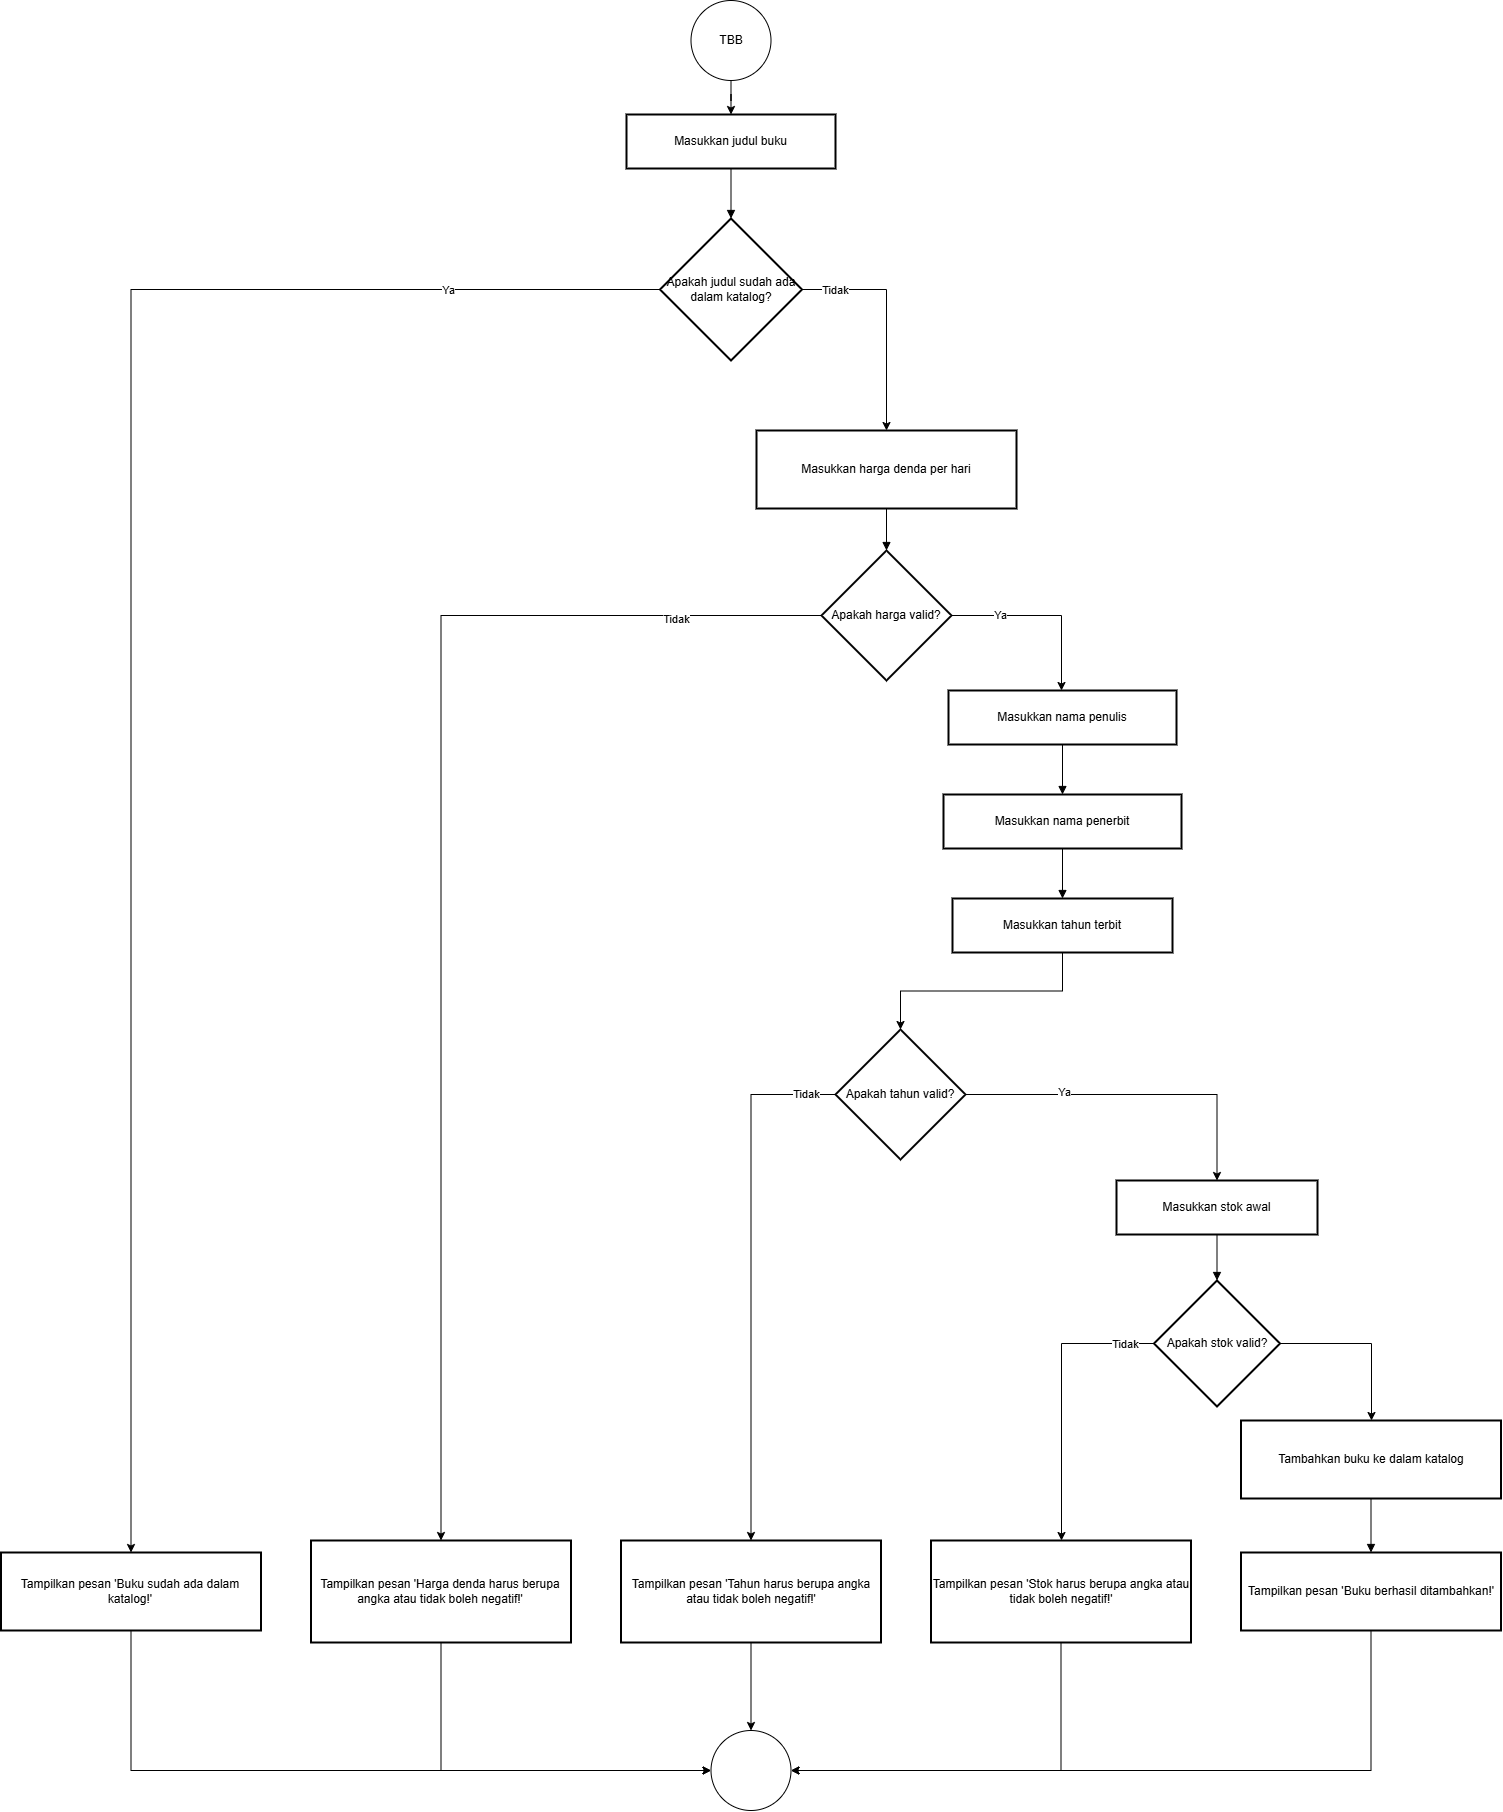

The diagram above was exported from draw.io. Its source (the exported page's mxGraphModel, read from the mxfile embedded in the PNG):
<mxGraphModel dx="2625" dy="1423" grid="1" gridSize="10" guides="1" tooltips="1" connect="1" arrows="1" fold="1" page="1" pageScale="1" pageWidth="827" pageHeight="1169" math="0" shadow="0">
  <root>
    <mxCell id="0" />
    <mxCell id="1" parent="0" />
    <mxCell id="60WPF5vsAByKOQw5VJZs-229" value="Masukkan judul buku" style="whiteSpace=wrap;strokeWidth=2;" vertex="1" parent="1">
      <mxGeometry x="665" y="124" width="209" height="54" as="geometry" />
    </mxCell>
    <mxCell id="60WPF5vsAByKOQw5VJZs-271" style="edgeStyle=orthogonalEdgeStyle;rounded=0;orthogonalLoop=1;jettySize=auto;html=1;" edge="1" parent="1" source="60WPF5vsAByKOQw5VJZs-230" target="60WPF5vsAByKOQw5VJZs-233">
      <mxGeometry relative="1" as="geometry">
        <Array as="points">
          <mxPoint x="925" y="299" />
        </Array>
      </mxGeometry>
    </mxCell>
    <mxCell id="60WPF5vsAByKOQw5VJZs-272" value="Tidak" style="edgeLabel;html=1;align=center;verticalAlign=middle;resizable=0;points=[];" vertex="1" connectable="0" parent="60WPF5vsAByKOQw5VJZs-271">
      <mxGeometry x="-0.7044" relative="1" as="geometry">
        <mxPoint as="offset" />
      </mxGeometry>
    </mxCell>
    <mxCell id="60WPF5vsAByKOQw5VJZs-273" style="edgeStyle=orthogonalEdgeStyle;rounded=0;orthogonalLoop=1;jettySize=auto;html=1;" edge="1" parent="1" source="60WPF5vsAByKOQw5VJZs-230" target="60WPF5vsAByKOQw5VJZs-231">
      <mxGeometry relative="1" as="geometry" />
    </mxCell>
    <mxCell id="60WPF5vsAByKOQw5VJZs-274" value="Ya" style="edgeLabel;html=1;align=center;verticalAlign=middle;resizable=0;points=[];" vertex="1" connectable="0" parent="60WPF5vsAByKOQw5VJZs-273">
      <mxGeometry x="-0.763" relative="1" as="geometry">
        <mxPoint as="offset" />
      </mxGeometry>
    </mxCell>
    <mxCell id="60WPF5vsAByKOQw5VJZs-230" value="Apakah judul sudah ada dalam katalog?" style="rhombus;strokeWidth=2;whiteSpace=wrap;" vertex="1" parent="1">
      <mxGeometry x="698.5" y="228" width="142" height="142" as="geometry" />
    </mxCell>
    <mxCell id="60WPF5vsAByKOQw5VJZs-291" style="edgeStyle=orthogonalEdgeStyle;rounded=0;orthogonalLoop=1;jettySize=auto;html=1;entryX=0;entryY=0.5;entryDx=0;entryDy=0;" edge="1" parent="1" source="60WPF5vsAByKOQw5VJZs-231" target="60WPF5vsAByKOQw5VJZs-290">
      <mxGeometry relative="1" as="geometry">
        <Array as="points">
          <mxPoint x="169" y="1780" />
        </Array>
      </mxGeometry>
    </mxCell>
    <mxCell id="60WPF5vsAByKOQw5VJZs-231" value="Tampilkan pesan 'Buku sudah ada dalam katalog!'" style="whiteSpace=wrap;strokeWidth=2;" vertex="1" parent="1">
      <mxGeometry x="39.5" y="1562" width="260" height="78" as="geometry" />
    </mxCell>
    <mxCell id="60WPF5vsAByKOQw5VJZs-233" value="Masukkan harga denda per hari" style="whiteSpace=wrap;strokeWidth=2;" vertex="1" parent="1">
      <mxGeometry x="795" y="440" width="260" height="78" as="geometry" />
    </mxCell>
    <mxCell id="60WPF5vsAByKOQw5VJZs-275" style="edgeStyle=orthogonalEdgeStyle;rounded=0;orthogonalLoop=1;jettySize=auto;html=1;exitX=1;exitY=0.5;exitDx=0;exitDy=0;" edge="1" parent="1" source="60WPF5vsAByKOQw5VJZs-234" target="60WPF5vsAByKOQw5VJZs-236">
      <mxGeometry relative="1" as="geometry">
        <Array as="points">
          <mxPoint x="1100" y="625" />
        </Array>
      </mxGeometry>
    </mxCell>
    <mxCell id="60WPF5vsAByKOQw5VJZs-276" value="Ya" style="edgeLabel;html=1;align=center;verticalAlign=middle;resizable=0;points=[];" vertex="1" connectable="0" parent="60WPF5vsAByKOQw5VJZs-275">
      <mxGeometry x="-0.4921" y="1" relative="1" as="geometry">
        <mxPoint as="offset" />
      </mxGeometry>
    </mxCell>
    <mxCell id="60WPF5vsAByKOQw5VJZs-278" style="edgeStyle=orthogonalEdgeStyle;rounded=0;orthogonalLoop=1;jettySize=auto;html=1;" edge="1" parent="1" source="60WPF5vsAByKOQw5VJZs-234" target="60WPF5vsAByKOQw5VJZs-235">
      <mxGeometry relative="1" as="geometry" />
    </mxCell>
    <mxCell id="60WPF5vsAByKOQw5VJZs-279" value="Tidak" style="edgeLabel;html=1;align=center;verticalAlign=middle;resizable=0;points=[];" vertex="1" connectable="0" parent="60WPF5vsAByKOQw5VJZs-278">
      <mxGeometry x="-0.7735" y="3" relative="1" as="geometry">
        <mxPoint x="1" as="offset" />
      </mxGeometry>
    </mxCell>
    <mxCell id="60WPF5vsAByKOQw5VJZs-234" value="Apakah harga valid?" style="rhombus;strokeWidth=2;whiteSpace=wrap;" vertex="1" parent="1">
      <mxGeometry x="860" y="560" width="130" height="130" as="geometry" />
    </mxCell>
    <mxCell id="60WPF5vsAByKOQw5VJZs-292" style="edgeStyle=orthogonalEdgeStyle;rounded=0;orthogonalLoop=1;jettySize=auto;html=1;entryX=0;entryY=0.5;entryDx=0;entryDy=0;" edge="1" parent="1" source="60WPF5vsAByKOQw5VJZs-235" target="60WPF5vsAByKOQw5VJZs-290">
      <mxGeometry relative="1" as="geometry">
        <Array as="points">
          <mxPoint x="479" y="1780" />
        </Array>
      </mxGeometry>
    </mxCell>
    <mxCell id="60WPF5vsAByKOQw5VJZs-235" value="Tampilkan pesan 'Harga denda harus berupa angka atau tidak boleh negatif!'" style="whiteSpace=wrap;strokeWidth=2;" vertex="1" parent="1">
      <mxGeometry x="349.5" y="1550" width="260" height="102" as="geometry" />
    </mxCell>
    <mxCell id="60WPF5vsAByKOQw5VJZs-236" value="Masukkan nama penulis" style="whiteSpace=wrap;strokeWidth=2;" vertex="1" parent="1">
      <mxGeometry x="987" y="700" width="228" height="54" as="geometry" />
    </mxCell>
    <mxCell id="60WPF5vsAByKOQw5VJZs-237" value="Masukkan nama penerbit" style="whiteSpace=wrap;strokeWidth=2;" vertex="1" parent="1">
      <mxGeometry x="982" y="804" width="238" height="54" as="geometry" />
    </mxCell>
    <mxCell id="60WPF5vsAByKOQw5VJZs-280" style="edgeStyle=orthogonalEdgeStyle;rounded=0;orthogonalLoop=1;jettySize=auto;html=1;entryX=0.5;entryY=0;entryDx=0;entryDy=0;" edge="1" parent="1" source="60WPF5vsAByKOQw5VJZs-238" target="60WPF5vsAByKOQw5VJZs-239">
      <mxGeometry relative="1" as="geometry" />
    </mxCell>
    <mxCell id="60WPF5vsAByKOQw5VJZs-238" value="Masukkan tahun terbit" style="whiteSpace=wrap;strokeWidth=2;" vertex="1" parent="1">
      <mxGeometry x="991" y="908" width="220" height="54" as="geometry" />
    </mxCell>
    <mxCell id="60WPF5vsAByKOQw5VJZs-281" style="edgeStyle=orthogonalEdgeStyle;rounded=0;orthogonalLoop=1;jettySize=auto;html=1;" edge="1" parent="1" source="60WPF5vsAByKOQw5VJZs-239" target="60WPF5vsAByKOQw5VJZs-241">
      <mxGeometry relative="1" as="geometry" />
    </mxCell>
    <mxCell id="60WPF5vsAByKOQw5VJZs-282" value="Ya" style="edgeLabel;html=1;align=center;verticalAlign=middle;resizable=0;points=[];" vertex="1" connectable="0" parent="60WPF5vsAByKOQw5VJZs-281">
      <mxGeometry x="-0.428" y="3" relative="1" as="geometry">
        <mxPoint as="offset" />
      </mxGeometry>
    </mxCell>
    <mxCell id="60WPF5vsAByKOQw5VJZs-283" style="edgeStyle=orthogonalEdgeStyle;rounded=0;orthogonalLoop=1;jettySize=auto;html=1;entryX=0.5;entryY=0;entryDx=0;entryDy=0;" edge="1" parent="1" source="60WPF5vsAByKOQw5VJZs-239" target="60WPF5vsAByKOQw5VJZs-240">
      <mxGeometry relative="1" as="geometry">
        <Array as="points">
          <mxPoint x="790" y="1104" />
        </Array>
      </mxGeometry>
    </mxCell>
    <mxCell id="60WPF5vsAByKOQw5VJZs-284" value="Tidak" style="edgeLabel;html=1;align=center;verticalAlign=middle;resizable=0;points=[];" vertex="1" connectable="0" parent="60WPF5vsAByKOQw5VJZs-283">
      <mxGeometry x="-0.8853" y="-1" relative="1" as="geometry">
        <mxPoint as="offset" />
      </mxGeometry>
    </mxCell>
    <mxCell id="60WPF5vsAByKOQw5VJZs-239" value="Apakah tahun valid?" style="rhombus;strokeWidth=2;whiteSpace=wrap;" vertex="1" parent="1">
      <mxGeometry x="874" y="1039" width="130" height="130" as="geometry" />
    </mxCell>
    <mxCell id="60WPF5vsAByKOQw5VJZs-293" style="edgeStyle=orthogonalEdgeStyle;rounded=0;orthogonalLoop=1;jettySize=auto;html=1;" edge="1" parent="1" source="60WPF5vsAByKOQw5VJZs-240" target="60WPF5vsAByKOQw5VJZs-290">
      <mxGeometry relative="1" as="geometry" />
    </mxCell>
    <mxCell id="60WPF5vsAByKOQw5VJZs-240" value="Tampilkan pesan 'Tahun harus berupa angka atau tidak boleh negatif!'" style="whiteSpace=wrap;strokeWidth=2;" vertex="1" parent="1">
      <mxGeometry x="659.5" y="1550" width="260" height="102" as="geometry" />
    </mxCell>
    <mxCell id="60WPF5vsAByKOQw5VJZs-241" value="Masukkan stok awal" style="whiteSpace=wrap;strokeWidth=2;" vertex="1" parent="1">
      <mxGeometry x="1155" y="1190" width="201" height="54" as="geometry" />
    </mxCell>
    <mxCell id="60WPF5vsAByKOQw5VJZs-286" style="edgeStyle=orthogonalEdgeStyle;rounded=0;orthogonalLoop=1;jettySize=auto;html=1;" edge="1" parent="1" source="60WPF5vsAByKOQw5VJZs-242" target="60WPF5vsAByKOQw5VJZs-243">
      <mxGeometry relative="1" as="geometry">
        <Array as="points">
          <mxPoint x="1100" y="1353" />
        </Array>
      </mxGeometry>
    </mxCell>
    <mxCell id="60WPF5vsAByKOQw5VJZs-288" value="Tidak" style="edgeLabel;html=1;align=center;verticalAlign=middle;resizable=0;points=[];" vertex="1" connectable="0" parent="60WPF5vsAByKOQw5VJZs-286">
      <mxGeometry x="-0.7902" relative="1" as="geometry">
        <mxPoint as="offset" />
      </mxGeometry>
    </mxCell>
    <mxCell id="60WPF5vsAByKOQw5VJZs-289" style="edgeStyle=orthogonalEdgeStyle;rounded=0;orthogonalLoop=1;jettySize=auto;html=1;" edge="1" parent="1" source="60WPF5vsAByKOQw5VJZs-242" target="60WPF5vsAByKOQw5VJZs-245">
      <mxGeometry relative="1" as="geometry">
        <Array as="points">
          <mxPoint x="1410" y="1353" />
        </Array>
      </mxGeometry>
    </mxCell>
    <mxCell id="60WPF5vsAByKOQw5VJZs-242" value="Apakah stok valid?" style="rhombus;strokeWidth=2;whiteSpace=wrap;" vertex="1" parent="1">
      <mxGeometry x="1192.5" y="1290" width="126" height="126" as="geometry" />
    </mxCell>
    <mxCell id="60WPF5vsAByKOQw5VJZs-294" style="edgeStyle=orthogonalEdgeStyle;rounded=0;orthogonalLoop=1;jettySize=auto;html=1;entryX=1;entryY=0.5;entryDx=0;entryDy=0;" edge="1" parent="1" source="60WPF5vsAByKOQw5VJZs-243" target="60WPF5vsAByKOQw5VJZs-290">
      <mxGeometry relative="1" as="geometry">
        <Array as="points">
          <mxPoint x="1099" y="1780" />
        </Array>
      </mxGeometry>
    </mxCell>
    <mxCell id="60WPF5vsAByKOQw5VJZs-243" value="Tampilkan pesan 'Stok harus berupa angka atau tidak boleh negatif!'" style="whiteSpace=wrap;strokeWidth=2;" vertex="1" parent="1">
      <mxGeometry x="969.5" y="1550" width="260" height="102" as="geometry" />
    </mxCell>
    <mxCell id="60WPF5vsAByKOQw5VJZs-245" value="Tambahkan buku ke dalam katalog" style="whiteSpace=wrap;strokeWidth=2;" vertex="1" parent="1">
      <mxGeometry x="1279.5" y="1430" width="260" height="78" as="geometry" />
    </mxCell>
    <mxCell id="60WPF5vsAByKOQw5VJZs-295" style="edgeStyle=orthogonalEdgeStyle;rounded=0;orthogonalLoop=1;jettySize=auto;html=1;entryX=1;entryY=0.5;entryDx=0;entryDy=0;" edge="1" parent="1" source="60WPF5vsAByKOQw5VJZs-246" target="60WPF5vsAByKOQw5VJZs-290">
      <mxGeometry relative="1" as="geometry">
        <Array as="points">
          <mxPoint x="1409" y="1780" />
        </Array>
      </mxGeometry>
    </mxCell>
    <mxCell id="60WPF5vsAByKOQw5VJZs-246" value="Tampilkan pesan 'Buku berhasil ditambahkan!'" style="whiteSpace=wrap;strokeWidth=2;" vertex="1" parent="1">
      <mxGeometry x="1279.5" y="1562" width="260" height="78" as="geometry" />
    </mxCell>
    <mxCell id="60WPF5vsAByKOQw5VJZs-248" value="" style="curved=1;startArrow=none;endArrow=block;exitX=0.5;exitY=1;entryX=0.5;entryY=0;rounded=0;" edge="1" parent="1" source="60WPF5vsAByKOQw5VJZs-229" target="60WPF5vsAByKOQw5VJZs-230">
      <mxGeometry relative="1" as="geometry">
        <Array as="points" />
      </mxGeometry>
    </mxCell>
    <mxCell id="60WPF5vsAByKOQw5VJZs-252" value="" style="curved=1;startArrow=none;endArrow=block;exitX=0.5;exitY=1.01;entryX=0.5;entryY=0;rounded=0;" edge="1" parent="1" source="60WPF5vsAByKOQw5VJZs-233" target="60WPF5vsAByKOQw5VJZs-234">
      <mxGeometry relative="1" as="geometry">
        <Array as="points" />
      </mxGeometry>
    </mxCell>
    <mxCell id="60WPF5vsAByKOQw5VJZs-256" value="" style="curved=1;startArrow=none;endArrow=block;exitX=0.5;exitY=0.99;entryX=0.5;entryY=-0.01;rounded=0;" edge="1" parent="1" source="60WPF5vsAByKOQw5VJZs-236" target="60WPF5vsAByKOQw5VJZs-237">
      <mxGeometry relative="1" as="geometry">
        <Array as="points" />
      </mxGeometry>
    </mxCell>
    <mxCell id="60WPF5vsAByKOQw5VJZs-257" value="" style="curved=1;startArrow=none;endArrow=block;exitX=0.5;exitY=0.99;entryX=0.5;entryY=-0.01;rounded=0;" edge="1" parent="1" source="60WPF5vsAByKOQw5VJZs-237" target="60WPF5vsAByKOQw5VJZs-238">
      <mxGeometry relative="1" as="geometry">
        <Array as="points" />
      </mxGeometry>
    </mxCell>
    <mxCell id="60WPF5vsAByKOQw5VJZs-262" value="" style="curved=1;startArrow=none;endArrow=block;exitX=0.5;exitY=1;entryX=0.5;entryY=0;rounded=0;" edge="1" parent="1" source="60WPF5vsAByKOQw5VJZs-241" target="60WPF5vsAByKOQw5VJZs-242">
      <mxGeometry relative="1" as="geometry">
        <Array as="points" />
      </mxGeometry>
    </mxCell>
    <mxCell id="60WPF5vsAByKOQw5VJZs-267" value="" style="curved=1;startArrow=none;endArrow=block;exitX=0.5;exitY=1.01;entryX=0.5;entryY=0.01;rounded=0;" edge="1" parent="1" source="60WPF5vsAByKOQw5VJZs-245" target="60WPF5vsAByKOQw5VJZs-246">
      <mxGeometry relative="1" as="geometry">
        <Array as="points" />
      </mxGeometry>
    </mxCell>
    <mxCell id="60WPF5vsAByKOQw5VJZs-270" value="" style="edgeStyle=orthogonalEdgeStyle;rounded=0;orthogonalLoop=1;jettySize=auto;html=1;" edge="1" parent="1" source="60WPF5vsAByKOQw5VJZs-269" target="60WPF5vsAByKOQw5VJZs-229">
      <mxGeometry relative="1" as="geometry" />
    </mxCell>
    <mxCell id="60WPF5vsAByKOQw5VJZs-269" value="TBB" style="ellipse;whiteSpace=wrap;html=1;aspect=fixed;" vertex="1" parent="1">
      <mxGeometry x="729.5" y="10" width="80" height="80" as="geometry" />
    </mxCell>
    <mxCell id="60WPF5vsAByKOQw5VJZs-290" value="" style="ellipse;whiteSpace=wrap;html=1;aspect=fixed;" vertex="1" parent="1">
      <mxGeometry x="749.5" y="1740" width="80" height="80" as="geometry" />
    </mxCell>
  </root>
</mxGraphModel>